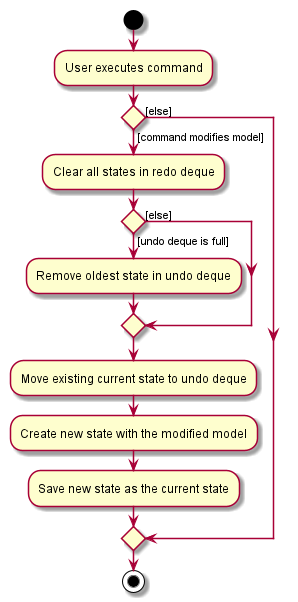

The diagram above was rendered by PlantUML. Its source (embedded in the PNG):
@startuml
start
:User executes command;


if () then ([command modifies model])
    :Clear all states in redo deque;
    if () then ([undo deque is full])
        :Remove oldest state in undo deque;
    else ([else])
    endif
    :Move existing current state to undo deque;
    :Create new state with the modified model;
    :Save new state as the current state;
else ([else])
endif
stop
@enduml